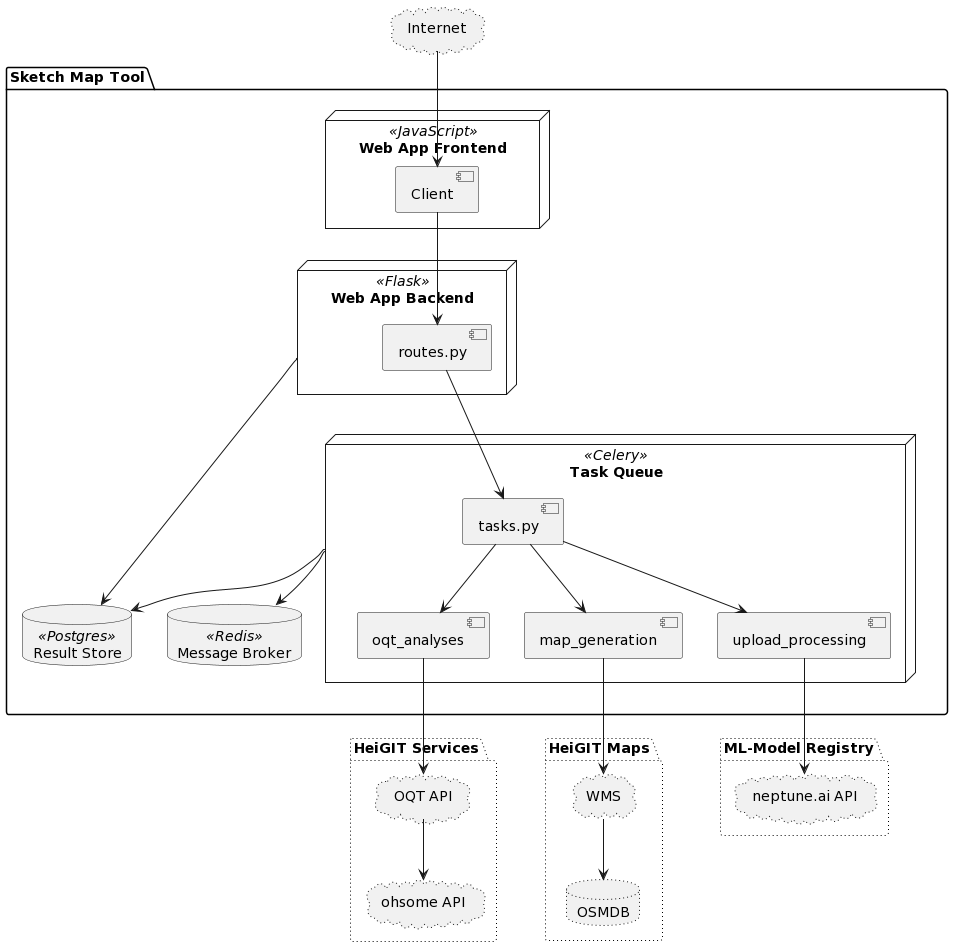

The diagram above was rendered by PlantUML. Its source (embedded in the PNG):
@startuml
package "Sketch Map Tool" {
  node webclient as "Web App Frontend" <<JavaScript>> {
      component client as "Client"
    }

    node flask as "Web App Backend" <<Flask>> {
        component routes.py
    }

    node celery as "Task Queue" <<Celery>>{
        component tasks.py
        component oqt_analyses
        component map_generation
        component upload_processing
        tasks.py --> oqt_analyses
        tasks.py --> map_generation
        tasks.py --> upload_processing
    }

    database postgres as "Result Store" <<Postgres>>
    database redis as "Message Broker" <<Redis>>

    routes.py --> tasks.py
    flask -> postgres
    celery --> redis
    celery --> postgres
    client --> routes.py
}

cloud internet as "Internet" #line.dotted

package "HeiGIT Maps" #line.dotted {
    cloud wms as "WMS" #line.dotted
    database osmdb as "OSMDB" #line.dotted

}

package "HeiGIT Services" #line.dotted {
    cloud oqt as "OQT API" #line.dotted
    cloud ohsome as "ohsome API" #line.dotted
}

package "ML-Model Registry" #line.dotted {
    cloud neptune as "neptune.ai API" #line.dotted
}

internet --> client

map_generation --> wms
wms --> osmdb

oqt_analyses --> oqt
oqt --> ohsome

upload_processing --> neptune
@enduml